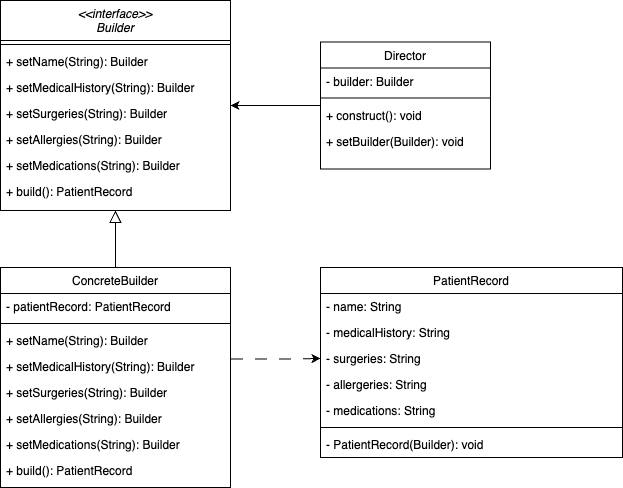

The diagram above was exported from draw.io. Its source (the exported page's mxGraphModel, read from the mxfile embedded in the PNG):
<mxGraphModel dx="1122" dy="753" grid="1" gridSize="10" guides="1" tooltips="1" connect="1" arrows="1" fold="1" page="1" pageScale="1" pageWidth="827" pageHeight="1169" math="0" shadow="0">
  <root>
    <mxCell id="WIyWlLk6GJQsqaUBKTNV-0" />
    <mxCell id="WIyWlLk6GJQsqaUBKTNV-1" parent="WIyWlLk6GJQsqaUBKTNV-0" />
    <mxCell id="zkfFHV4jXpPFQw0GAbJ--0" value="&lt;&lt;interface&gt;&gt;&#10;Builder" style="swimlane;fontStyle=2;align=center;verticalAlign=top;childLayout=stackLayout;horizontal=1;startSize=40;horizontalStack=0;resizeParent=1;resizeLast=0;collapsible=1;marginBottom=0;rounded=0;shadow=0;strokeWidth=1;" parent="WIyWlLk6GJQsqaUBKTNV-1" vertex="1">
      <mxGeometry x="150" y="43" width="230" height="210" as="geometry">
        <mxRectangle x="230" y="140" width="160" height="26" as="alternateBounds" />
      </mxGeometry>
    </mxCell>
    <mxCell id="zkfFHV4jXpPFQw0GAbJ--4" value="" style="line;html=1;strokeWidth=1;align=left;verticalAlign=middle;spacingTop=-1;spacingLeft=3;spacingRight=3;rotatable=0;labelPosition=right;points=[];portConstraint=eastwest;" parent="zkfFHV4jXpPFQw0GAbJ--0" vertex="1">
      <mxGeometry y="40" width="230" height="8" as="geometry" />
    </mxCell>
    <mxCell id="nJxXLUI7j42rk57Kybxd-3" value="+ setName(String): Builder" style="text;align=left;verticalAlign=top;spacingLeft=4;spacingRight=4;overflow=hidden;rotatable=0;points=[[0,0.5],[1,0.5]];portConstraint=eastwest;" vertex="1" parent="zkfFHV4jXpPFQw0GAbJ--0">
      <mxGeometry y="48" width="230" height="26" as="geometry" />
    </mxCell>
    <mxCell id="nJxXLUI7j42rk57Kybxd-4" value="+ setMedicalHistory(String): Builder" style="text;align=left;verticalAlign=top;spacingLeft=4;spacingRight=4;overflow=hidden;rotatable=0;points=[[0,0.5],[1,0.5]];portConstraint=eastwest;" vertex="1" parent="zkfFHV4jXpPFQw0GAbJ--0">
      <mxGeometry y="74" width="230" height="26" as="geometry" />
    </mxCell>
    <mxCell id="nJxXLUI7j42rk57Kybxd-5" value="+ setSurgeries(String): Builder" style="text;align=left;verticalAlign=top;spacingLeft=4;spacingRight=4;overflow=hidden;rotatable=0;points=[[0,0.5],[1,0.5]];portConstraint=eastwest;" vertex="1" parent="zkfFHV4jXpPFQw0GAbJ--0">
      <mxGeometry y="100" width="230" height="26" as="geometry" />
    </mxCell>
    <mxCell id="nJxXLUI7j42rk57Kybxd-6" value="+ setAllergies(String): Builder" style="text;align=left;verticalAlign=top;spacingLeft=4;spacingRight=4;overflow=hidden;rotatable=0;points=[[0,0.5],[1,0.5]];portConstraint=eastwest;" vertex="1" parent="zkfFHV4jXpPFQw0GAbJ--0">
      <mxGeometry y="126" width="230" height="26" as="geometry" />
    </mxCell>
    <mxCell id="nJxXLUI7j42rk57Kybxd-7" value="+ setMedications(String): Builder" style="text;align=left;verticalAlign=top;spacingLeft=4;spacingRight=4;overflow=hidden;rotatable=0;points=[[0,0.5],[1,0.5]];portConstraint=eastwest;" vertex="1" parent="zkfFHV4jXpPFQw0GAbJ--0">
      <mxGeometry y="152" width="230" height="26" as="geometry" />
    </mxCell>
    <mxCell id="nJxXLUI7j42rk57Kybxd-9" value="+ build(): PatientRecord" style="text;align=left;verticalAlign=top;spacingLeft=4;spacingRight=4;overflow=hidden;rotatable=0;points=[[0,0.5],[1,0.5]];portConstraint=eastwest;" vertex="1" parent="zkfFHV4jXpPFQw0GAbJ--0">
      <mxGeometry y="178" width="230" height="26" as="geometry" />
    </mxCell>
    <mxCell id="zkfFHV4jXpPFQw0GAbJ--6" value="ConcreteBuilder" style="swimlane;fontStyle=0;align=center;verticalAlign=top;childLayout=stackLayout;horizontal=1;startSize=26;horizontalStack=0;resizeParent=1;resizeLast=0;collapsible=1;marginBottom=0;rounded=0;shadow=0;strokeWidth=1;" parent="WIyWlLk6GJQsqaUBKTNV-1" vertex="1">
      <mxGeometry x="150" y="310" width="230" height="220" as="geometry">
        <mxRectangle x="130" y="380" width="160" height="26" as="alternateBounds" />
      </mxGeometry>
    </mxCell>
    <mxCell id="zkfFHV4jXpPFQw0GAbJ--7" value="- patientRecord: PatientRecord" style="text;align=left;verticalAlign=top;spacingLeft=4;spacingRight=4;overflow=hidden;rotatable=0;points=[[0,0.5],[1,0.5]];portConstraint=eastwest;" parent="zkfFHV4jXpPFQw0GAbJ--6" vertex="1">
      <mxGeometry y="26" width="230" height="26" as="geometry" />
    </mxCell>
    <mxCell id="zkfFHV4jXpPFQw0GAbJ--9" value="" style="line;html=1;strokeWidth=1;align=left;verticalAlign=middle;spacingTop=-1;spacingLeft=3;spacingRight=3;rotatable=0;labelPosition=right;points=[];portConstraint=eastwest;" parent="zkfFHV4jXpPFQw0GAbJ--6" vertex="1">
      <mxGeometry y="52" width="230" height="8" as="geometry" />
    </mxCell>
    <mxCell id="nJxXLUI7j42rk57Kybxd-10" value="+ setName(String): Builder" style="text;align=left;verticalAlign=top;spacingLeft=4;spacingRight=4;overflow=hidden;rotatable=0;points=[[0,0.5],[1,0.5]];portConstraint=eastwest;" vertex="1" parent="zkfFHV4jXpPFQw0GAbJ--6">
      <mxGeometry y="60" width="230" height="26" as="geometry" />
    </mxCell>
    <mxCell id="nJxXLUI7j42rk57Kybxd-11" value="+ setMedicalHistory(String): Builder" style="text;align=left;verticalAlign=top;spacingLeft=4;spacingRight=4;overflow=hidden;rotatable=0;points=[[0,0.5],[1,0.5]];portConstraint=eastwest;" vertex="1" parent="zkfFHV4jXpPFQw0GAbJ--6">
      <mxGeometry y="86" width="230" height="26" as="geometry" />
    </mxCell>
    <mxCell id="nJxXLUI7j42rk57Kybxd-12" value="+ setSurgeries(String): Builder" style="text;align=left;verticalAlign=top;spacingLeft=4;spacingRight=4;overflow=hidden;rotatable=0;points=[[0,0.5],[1,0.5]];portConstraint=eastwest;" vertex="1" parent="zkfFHV4jXpPFQw0GAbJ--6">
      <mxGeometry y="112" width="230" height="26" as="geometry" />
    </mxCell>
    <mxCell id="nJxXLUI7j42rk57Kybxd-13" value="+ setAllergies(String): Builder" style="text;align=left;verticalAlign=top;spacingLeft=4;spacingRight=4;overflow=hidden;rotatable=0;points=[[0,0.5],[1,0.5]];portConstraint=eastwest;" vertex="1" parent="zkfFHV4jXpPFQw0GAbJ--6">
      <mxGeometry y="138" width="230" height="26" as="geometry" />
    </mxCell>
    <mxCell id="nJxXLUI7j42rk57Kybxd-14" value="+ setMedications(String): Builder" style="text;align=left;verticalAlign=top;spacingLeft=4;spacingRight=4;overflow=hidden;rotatable=0;points=[[0,0.5],[1,0.5]];portConstraint=eastwest;" vertex="1" parent="zkfFHV4jXpPFQw0GAbJ--6">
      <mxGeometry y="164" width="230" height="26" as="geometry" />
    </mxCell>
    <mxCell id="nJxXLUI7j42rk57Kybxd-15" value="+ build(): PatientRecord" style="text;align=left;verticalAlign=top;spacingLeft=4;spacingRight=4;overflow=hidden;rotatable=0;points=[[0,0.5],[1,0.5]];portConstraint=eastwest;" vertex="1" parent="zkfFHV4jXpPFQw0GAbJ--6">
      <mxGeometry y="190" width="230" height="26" as="geometry" />
    </mxCell>
    <mxCell id="zkfFHV4jXpPFQw0GAbJ--12" value="" style="endArrow=block;endSize=10;endFill=0;shadow=0;strokeWidth=1;rounded=0;curved=0;edgeStyle=elbowEdgeStyle;elbow=vertical;" parent="WIyWlLk6GJQsqaUBKTNV-1" source="zkfFHV4jXpPFQw0GAbJ--6" target="zkfFHV4jXpPFQw0GAbJ--0" edge="1">
      <mxGeometry width="160" relative="1" as="geometry">
        <mxPoint x="200" y="203" as="sourcePoint" />
        <mxPoint x="200" y="203" as="targetPoint" />
      </mxGeometry>
    </mxCell>
    <mxCell id="nJxXLUI7j42rk57Kybxd-2" style="edgeStyle=orthogonalEdgeStyle;rounded=0;orthogonalLoop=1;jettySize=auto;html=1;entryX=1;entryY=0.5;entryDx=0;entryDy=0;" edge="1" parent="WIyWlLk6GJQsqaUBKTNV-1" source="zkfFHV4jXpPFQw0GAbJ--17" target="zkfFHV4jXpPFQw0GAbJ--0">
      <mxGeometry relative="1" as="geometry" />
    </mxCell>
    <mxCell id="zkfFHV4jXpPFQw0GAbJ--17" value="Director" style="swimlane;fontStyle=0;align=center;verticalAlign=top;childLayout=stackLayout;horizontal=1;startSize=26;horizontalStack=0;resizeParent=1;resizeLast=0;collapsible=1;marginBottom=0;rounded=0;shadow=0;strokeWidth=1;" parent="WIyWlLk6GJQsqaUBKTNV-1" vertex="1">
      <mxGeometry x="470" y="84.5" width="170" height="127" as="geometry">
        <mxRectangle x="550" y="140" width="160" height="26" as="alternateBounds" />
      </mxGeometry>
    </mxCell>
    <mxCell id="zkfFHV4jXpPFQw0GAbJ--19" value="- builder: Builder" style="text;align=left;verticalAlign=top;spacingLeft=4;spacingRight=4;overflow=hidden;rotatable=0;points=[[0,0.5],[1,0.5]];portConstraint=eastwest;rounded=0;shadow=0;html=0;" parent="zkfFHV4jXpPFQw0GAbJ--17" vertex="1">
      <mxGeometry y="26" width="170" height="26" as="geometry" />
    </mxCell>
    <mxCell id="zkfFHV4jXpPFQw0GAbJ--23" value="" style="line;html=1;strokeWidth=1;align=left;verticalAlign=middle;spacingTop=-1;spacingLeft=3;spacingRight=3;rotatable=0;labelPosition=right;points=[];portConstraint=eastwest;" parent="zkfFHV4jXpPFQw0GAbJ--17" vertex="1">
      <mxGeometry y="52" width="170" height="8" as="geometry" />
    </mxCell>
    <mxCell id="zkfFHV4jXpPFQw0GAbJ--24" value="+ construct(): void" style="text;align=left;verticalAlign=top;spacingLeft=4;spacingRight=4;overflow=hidden;rotatable=0;points=[[0,0.5],[1,0.5]];portConstraint=eastwest;" parent="zkfFHV4jXpPFQw0GAbJ--17" vertex="1">
      <mxGeometry y="60" width="170" height="26" as="geometry" />
    </mxCell>
    <mxCell id="zkfFHV4jXpPFQw0GAbJ--25" value="+ setBuilder(Builder): void" style="text;align=left;verticalAlign=top;spacingLeft=4;spacingRight=4;overflow=hidden;rotatable=0;points=[[0,0.5],[1,0.5]];portConstraint=eastwest;" parent="zkfFHV4jXpPFQw0GAbJ--17" vertex="1">
      <mxGeometry y="86" width="170" height="26" as="geometry" />
    </mxCell>
    <mxCell id="nJxXLUI7j42rk57Kybxd-25" value="PatientRecord" style="swimlane;fontStyle=0;align=center;verticalAlign=top;childLayout=stackLayout;horizontal=1;startSize=26;horizontalStack=0;resizeParent=1;resizeLast=0;collapsible=1;marginBottom=0;rounded=0;shadow=0;strokeWidth=1;" vertex="1" parent="WIyWlLk6GJQsqaUBKTNV-1">
      <mxGeometry x="470" y="310" width="302" height="190" as="geometry">
        <mxRectangle x="550" y="140" width="160" height="26" as="alternateBounds" />
      </mxGeometry>
    </mxCell>
    <mxCell id="nJxXLUI7j42rk57Kybxd-26" value="- name: String" style="text;align=left;verticalAlign=top;spacingLeft=4;spacingRight=4;overflow=hidden;rotatable=0;points=[[0,0.5],[1,0.5]];portConstraint=eastwest;rounded=0;shadow=0;html=0;" vertex="1" parent="nJxXLUI7j42rk57Kybxd-25">
      <mxGeometry y="26" width="302" height="26" as="geometry" />
    </mxCell>
    <mxCell id="nJxXLUI7j42rk57Kybxd-30" value="- medicalHistory: String" style="text;align=left;verticalAlign=top;spacingLeft=4;spacingRight=4;overflow=hidden;rotatable=0;points=[[0,0.5],[1,0.5]];portConstraint=eastwest;rounded=0;shadow=0;html=0;" vertex="1" parent="nJxXLUI7j42rk57Kybxd-25">
      <mxGeometry y="52" width="302" height="26" as="geometry" />
    </mxCell>
    <mxCell id="nJxXLUI7j42rk57Kybxd-31" value="- surgeries: String" style="text;align=left;verticalAlign=top;spacingLeft=4;spacingRight=4;overflow=hidden;rotatable=0;points=[[0,0.5],[1,0.5]];portConstraint=eastwest;rounded=0;shadow=0;html=0;" vertex="1" parent="nJxXLUI7j42rk57Kybxd-25">
      <mxGeometry y="78" width="302" height="26" as="geometry" />
    </mxCell>
    <mxCell id="nJxXLUI7j42rk57Kybxd-32" value="- allergeries: String" style="text;align=left;verticalAlign=top;spacingLeft=4;spacingRight=4;overflow=hidden;rotatable=0;points=[[0,0.5],[1,0.5]];portConstraint=eastwest;rounded=0;shadow=0;html=0;" vertex="1" parent="nJxXLUI7j42rk57Kybxd-25">
      <mxGeometry y="104" width="302" height="26" as="geometry" />
    </mxCell>
    <mxCell id="nJxXLUI7j42rk57Kybxd-33" value="- medications: String" style="text;align=left;verticalAlign=top;spacingLeft=4;spacingRight=4;overflow=hidden;rotatable=0;points=[[0,0.5],[1,0.5]];portConstraint=eastwest;rounded=0;shadow=0;html=0;" vertex="1" parent="nJxXLUI7j42rk57Kybxd-25">
      <mxGeometry y="130" width="302" height="26" as="geometry" />
    </mxCell>
    <mxCell id="nJxXLUI7j42rk57Kybxd-27" value="" style="line;html=1;strokeWidth=1;align=left;verticalAlign=middle;spacingTop=-1;spacingLeft=3;spacingRight=3;rotatable=0;labelPosition=right;points=[];portConstraint=eastwest;" vertex="1" parent="nJxXLUI7j42rk57Kybxd-25">
      <mxGeometry y="156" width="302" height="8" as="geometry" />
    </mxCell>
    <mxCell id="nJxXLUI7j42rk57Kybxd-34" value="- PatientRecord(Builder): void" style="text;align=left;verticalAlign=top;spacingLeft=4;spacingRight=4;overflow=hidden;rotatable=0;points=[[0,0.5],[1,0.5]];portConstraint=eastwest;rounded=0;shadow=0;html=0;" vertex="1" parent="nJxXLUI7j42rk57Kybxd-25">
      <mxGeometry y="164" width="302" height="26" as="geometry" />
    </mxCell>
    <mxCell id="nJxXLUI7j42rk57Kybxd-35" style="edgeStyle=orthogonalEdgeStyle;rounded=0;orthogonalLoop=1;jettySize=auto;html=1;entryX=0;entryY=0.5;entryDx=0;entryDy=0;dashed=1;dashPattern=12 12;exitX=1.002;exitY=0.214;exitDx=0;exitDy=0;exitPerimeter=0;" edge="1" parent="WIyWlLk6GJQsqaUBKTNV-1" source="nJxXLUI7j42rk57Kybxd-11" target="nJxXLUI7j42rk57Kybxd-31">
      <mxGeometry relative="1" as="geometry" />
    </mxCell>
  </root>
</mxGraphModel>